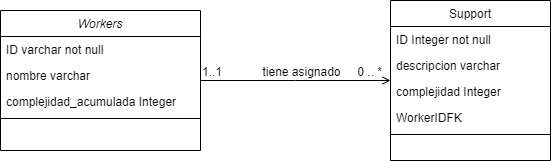

The diagram above was exported from draw.io. Its source (the exported page's mxGraphModel, read from the mxfile embedded in the PNG):
<mxGraphModel dx="1434" dy="792" grid="1" gridSize="10" guides="1" tooltips="1" connect="1" arrows="1" fold="1" page="1" pageScale="1" pageWidth="827" pageHeight="1169" math="0" shadow="0">
  <root>
    <mxCell id="WIyWlLk6GJQsqaUBKTNV-0" />
    <mxCell id="WIyWlLk6GJQsqaUBKTNV-1" parent="WIyWlLk6GJQsqaUBKTNV-0" />
    <mxCell id="zkfFHV4jXpPFQw0GAbJ--0" value="Workers" style="swimlane;fontStyle=2;align=center;verticalAlign=top;childLayout=stackLayout;horizontal=1;startSize=26;horizontalStack=0;resizeParent=1;resizeLast=0;collapsible=1;marginBottom=0;rounded=0;shadow=0;strokeWidth=1;" parent="WIyWlLk6GJQsqaUBKTNV-1" vertex="1">
      <mxGeometry x="130" y="120" width="200" height="140" as="geometry">
        <mxRectangle x="230" y="140" width="160" height="26" as="alternateBounds" />
      </mxGeometry>
    </mxCell>
    <mxCell id="zkfFHV4jXpPFQw0GAbJ--1" value="ID varchar not null" style="text;align=left;verticalAlign=top;spacingLeft=4;spacingRight=4;overflow=hidden;rotatable=0;points=[[0,0.5],[1,0.5]];portConstraint=eastwest;" parent="zkfFHV4jXpPFQw0GAbJ--0" vertex="1">
      <mxGeometry y="26" width="200" height="26" as="geometry" />
    </mxCell>
    <mxCell id="zkfFHV4jXpPFQw0GAbJ--2" value="nombre varchar" style="text;align=left;verticalAlign=top;spacingLeft=4;spacingRight=4;overflow=hidden;rotatable=0;points=[[0,0.5],[1,0.5]];portConstraint=eastwest;rounded=0;shadow=0;html=0;" parent="zkfFHV4jXpPFQw0GAbJ--0" vertex="1">
      <mxGeometry y="52" width="200" height="26" as="geometry" />
    </mxCell>
    <mxCell id="zkfFHV4jXpPFQw0GAbJ--3" value="complejidad_acumulada Integer" style="text;align=left;verticalAlign=top;spacingLeft=4;spacingRight=4;overflow=hidden;rotatable=0;points=[[0,0.5],[1,0.5]];portConstraint=eastwest;rounded=0;shadow=0;html=0;" parent="zkfFHV4jXpPFQw0GAbJ--0" vertex="1">
      <mxGeometry y="78" width="200" height="26" as="geometry" />
    </mxCell>
    <mxCell id="zkfFHV4jXpPFQw0GAbJ--4" value="" style="line;html=1;strokeWidth=1;align=left;verticalAlign=middle;spacingTop=-1;spacingLeft=3;spacingRight=3;rotatable=0;labelPosition=right;points=[];portConstraint=eastwest;" parent="zkfFHV4jXpPFQw0GAbJ--0" vertex="1">
      <mxGeometry y="104" width="200" height="8" as="geometry" />
    </mxCell>
    <mxCell id="zkfFHV4jXpPFQw0GAbJ--17" value="Support" style="swimlane;fontStyle=0;align=center;verticalAlign=top;childLayout=stackLayout;horizontal=1;startSize=26;horizontalStack=0;resizeParent=1;resizeLast=0;collapsible=1;marginBottom=0;rounded=0;shadow=0;strokeWidth=1;" parent="WIyWlLk6GJQsqaUBKTNV-1" vertex="1">
      <mxGeometry x="520" y="110" width="160" height="160" as="geometry">
        <mxRectangle x="550" y="140" width="160" height="26" as="alternateBounds" />
      </mxGeometry>
    </mxCell>
    <mxCell id="zkfFHV4jXpPFQw0GAbJ--18" value="ID Integer not null" style="text;align=left;verticalAlign=top;spacingLeft=4;spacingRight=4;overflow=hidden;rotatable=0;points=[[0,0.5],[1,0.5]];portConstraint=eastwest;" parent="zkfFHV4jXpPFQw0GAbJ--17" vertex="1">
      <mxGeometry y="26" width="160" height="26" as="geometry" />
    </mxCell>
    <mxCell id="zkfFHV4jXpPFQw0GAbJ--19" value="descripcion varchar" style="text;align=left;verticalAlign=top;spacingLeft=4;spacingRight=4;overflow=hidden;rotatable=0;points=[[0,0.5],[1,0.5]];portConstraint=eastwest;rounded=0;shadow=0;html=0;" parent="zkfFHV4jXpPFQw0GAbJ--17" vertex="1">
      <mxGeometry y="52" width="160" height="26" as="geometry" />
    </mxCell>
    <mxCell id="zkfFHV4jXpPFQw0GAbJ--20" value="complejidad Integer" style="text;align=left;verticalAlign=top;spacingLeft=4;spacingRight=4;overflow=hidden;rotatable=0;points=[[0,0.5],[1,0.5]];portConstraint=eastwest;rounded=0;shadow=0;html=0;" parent="zkfFHV4jXpPFQw0GAbJ--17" vertex="1">
      <mxGeometry y="78" width="160" height="26" as="geometry" />
    </mxCell>
    <mxCell id="zkfFHV4jXpPFQw0GAbJ--21" value="WorkerIDFK" style="text;align=left;verticalAlign=top;spacingLeft=4;spacingRight=4;overflow=hidden;rotatable=0;points=[[0,0.5],[1,0.5]];portConstraint=eastwest;rounded=0;shadow=0;html=0;" parent="zkfFHV4jXpPFQw0GAbJ--17" vertex="1">
      <mxGeometry y="104" width="160" height="26" as="geometry" />
    </mxCell>
    <mxCell id="zkfFHV4jXpPFQw0GAbJ--23" value="" style="line;html=1;strokeWidth=1;align=left;verticalAlign=middle;spacingTop=-1;spacingLeft=3;spacingRight=3;rotatable=0;labelPosition=right;points=[];portConstraint=eastwest;" parent="zkfFHV4jXpPFQw0GAbJ--17" vertex="1">
      <mxGeometry y="130" width="160" height="8" as="geometry" />
    </mxCell>
    <mxCell id="zkfFHV4jXpPFQw0GAbJ--26" value="" style="endArrow=open;shadow=0;strokeWidth=1;rounded=0;endFill=1;edgeStyle=elbowEdgeStyle;elbow=vertical;" parent="WIyWlLk6GJQsqaUBKTNV-1" source="zkfFHV4jXpPFQw0GAbJ--0" target="zkfFHV4jXpPFQw0GAbJ--17" edge="1">
      <mxGeometry x="0.5" y="41" relative="1" as="geometry">
        <mxPoint x="380" y="192" as="sourcePoint" />
        <mxPoint x="540" y="192" as="targetPoint" />
        <mxPoint x="-40" y="32" as="offset" />
      </mxGeometry>
    </mxCell>
    <mxCell id="zkfFHV4jXpPFQw0GAbJ--27" value="1..1" style="resizable=0;align=left;verticalAlign=bottom;labelBackgroundColor=none;fontSize=12;" parent="zkfFHV4jXpPFQw0GAbJ--26" connectable="0" vertex="1">
      <mxGeometry x="-1" relative="1" as="geometry">
        <mxPoint as="offset" />
      </mxGeometry>
    </mxCell>
    <mxCell id="zkfFHV4jXpPFQw0GAbJ--28" value="0 .. *" style="resizable=0;align=right;verticalAlign=bottom;labelBackgroundColor=none;fontSize=12;" parent="zkfFHV4jXpPFQw0GAbJ--26" connectable="0" vertex="1">
      <mxGeometry x="1" relative="1" as="geometry">
        <mxPoint x="-7" as="offset" />
      </mxGeometry>
    </mxCell>
    <mxCell id="zkfFHV4jXpPFQw0GAbJ--29" value="tiene asignado" style="text;html=1;resizable=0;points=[];;align=center;verticalAlign=middle;labelBackgroundColor=none;rounded=0;shadow=0;strokeWidth=1;fontSize=12;" parent="zkfFHV4jXpPFQw0GAbJ--26" vertex="1" connectable="0">
      <mxGeometry x="0.5" y="49" relative="1" as="geometry">
        <mxPoint x="-43" y="40" as="offset" />
      </mxGeometry>
    </mxCell>
  </root>
</mxGraphModel>